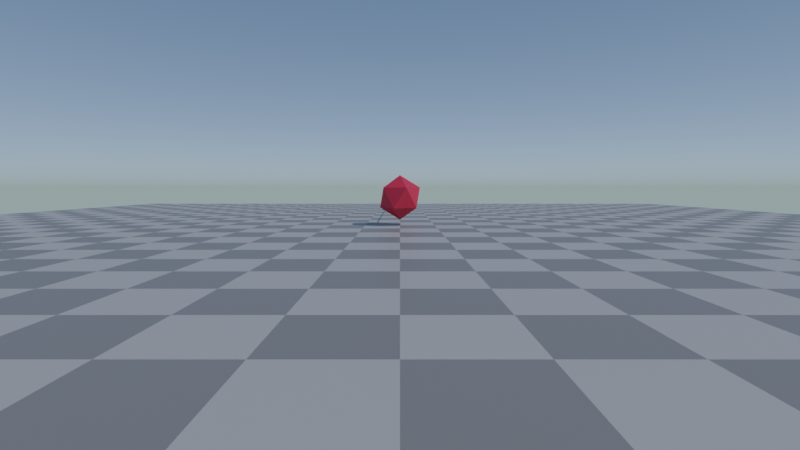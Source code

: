 # Source: sound.blend  (saved by Blender 2.93.21; exported with 4.5.12 LTS)
import bpy
from mathutils import Matrix  # noqa: F401  (used for matrix-valued properties, if any)

bpy.ops.wm.read_factory_settings(use_empty=True)
scene = bpy.context.scene
scene.name = 'Scene'

# ---- collections
col_collection = bpy.data.collections.new('Collection'); scene.collection.children.link(col_collection)

# ---- materials (node trees are filled in below, after node groups)
mat_checker = bpy.data.materials.new('Checker')
mat_checker.use_transparent_shadow = False
mat_material = bpy.data.materials.new('Material')
mat_material.use_transparent_shadow = False

# ---- material node trees
mat_checker.use_nodes = True; mat_checker.node_tree.nodes.clear()
_N = mat_checker.node_tree.nodes; _L = mat_checker.node_tree.links
n0 = _N.new('ShaderNodeBsdfPrincipled'); n0.name = 'Principled BSDF'; n0.location = (10, 300)
n0.distribution = 'GGX'
n0.subsurface_method = 'BURLEY'
n0.inputs[3].default_value = 1.45
n0.inputs[27].default_value = (0.0, 0.0, 0.0, 1.0)
n0.inputs[28].default_value = 1.0
n1 = _N.new('ShaderNodeOutputMaterial'); n1.name = 'Material Output'; n1.location = (300, 300)
n2 = _N.new('ShaderNodeTexChecker'); n2.name = 'Checker Texture'; n2.location = (-220, 280)
n2.inputs[1].default_value = (0.4034, 0.4034, 0.4034, 1.0)
n2.inputs[3].default_value = 32.0
_L.new(n0.outputs[0], n1.inputs[0])
_L.new(n2.outputs[0], n0.inputs[0])
n1.is_active_output = True
mat_material.use_nodes = True; mat_material.node_tree.nodes.clear()
_N = mat_material.node_tree.nodes; _L = mat_material.node_tree.links
n0 = _N.new('ShaderNodeBsdfPrincipled'); n0.name = 'Principled BSDF'; n0.location = (10, 300)
n0.distribution = 'GGX'
n0.subsurface_method = 'BURLEY'
n0.inputs[0].default_value = (0.624, 0.02416, 0.05613, 1.0)
n0.inputs[3].default_value = 1.45
n0.inputs[27].default_value = (0.0, 0.0, 0.0, 1.0)
n0.inputs[28].default_value = 1.0
n1 = _N.new('ShaderNodeOutputMaterial'); n1.name = 'Material Output'; n1.location = (300, 300)
_L.new(n0.outputs[0], n1.inputs[0])
n1.is_active_output = True

# ---- world
world_world = bpy.data.worlds.new('World'); scene.world = world_world
world_world.use_nodes = True; world_world.node_tree.nodes.clear()
_N = world_world.node_tree.nodes; _L = world_world.node_tree.links
n0 = _N.new('ShaderNodeOutputWorld'); n0.name = 'World Output'; n0.location = (300, 300)
n1 = _N.new('ShaderNodeBackground'); n1.name = 'Background'; n1.location = (10, 300)
n1.inputs[1].default_value = 2.0
n2 = _N.new('ShaderNodeTexSky'); n2.name = 'Sky Texture'; n2.location = (-190, 280)
n2.sky_type = 'HOSEK_WILKIE'
_L.new(n1.outputs[0], n0.inputs[0])
_L.new(n2.outputs[0], n1.inputs[0])
n0.is_active_output = True
world_world.color = (0.05088, 0.05088, 0.05088)
world_world.use_sun_shadow = False
world_world.sun_shadow_jitter_overblur = 0.0

# ---- cameras
cam_camera = bpy.data.cameras.new('Camera')
cam_camera.clip_end = 100.0
cam_camera.lens = 20.0
cam_camera.ortho_scale = 7.314

# ---- lights
light_sun = bpy.data.lights.new('Sun', 'SUN')
light_sun.transmission_factor = 0.0
light_sun.energy = 2.0
light_sun.shadow_soft_size = 0.125

# ---- meshes
me_plane = bpy.data.meshes.new('Plane')
me_plane.from_pydata([(-1.0, -1.0, 0.0), (1.0, -1.0, 0.0), (-1.0, 1.0, 0.0), (1.0, 1.0, 0.0)], [], [(0, 1, 3, 2)])
_uv = me_plane.uv_layers.new(name='UVMap')
_uv.uv.foreach_set('vector', [0.0, 0.0, 1.0, 0.0, 1.0, 1.0, 0.0, 1.0])
me_plane.materials.append(mat_checker)
me_plane.use_remesh_fix_poles = True
me_plane.use_remesh_preserve_attributes = False
me_plane.update()
me_cylinder = bpy.data.meshes.new('Cylinder')
me_cylinder.from_pydata([(-9.313e-10, 2.5, 0.0125), (-9.313e-10, -2.5, 0.0125), (0.01083, 2.5, -0.00625), (0.01083, -2.5, -0.00625), (-0.01083, 2.5, -0.00625), (-0.01083, -2.5, -0.00625)], [], [(0, 1, 3, 2), (2, 3, 5, 4), (3, 1, 5), (4, 5, 1, 0), (0, 2, 4)])
_uv = me_cylinder.uv_layers.new(name='UVMap')
_uv.uv.foreach_set('vector', [1.0, 0.5, 1.0, 1.0, 0.6667, 1.0, 0.6667, 0.5, 0.6667, 0.5, 0.6667, 1.0, 0.3333, 1.0, 0.3333, 0.5, 0.4578, 0.13, 0.25, 0.49, 0.04215, 0.13, 0.3333, 0.5, 0.3333, 1.0, -5.96e-08, 1.0, -5.96e-08, 0.5, 0.75, 0.49, 0.9578, 0.13, 0.5422, 0.13])
me_cylinder.materials.append(mat_material)
me_cylinder.use_remesh_fix_poles = True
me_cylinder.use_remesh_preserve_attributes = False
me_cylinder.update()
me_solid = bpy.data.meshes.new('Solid')
me_solid.from_pydata([(0.0, 0.0, 0.2), (0.1886, 0.0, -0.06667), (-0.09428, 0.1633, -0.06667), (-0.09428, -0.1633, -0.06667)], [], [(0, 1, 2), (0, 2, 3), (0, 3, 1), (1, 3, 2)])
me_solid.materials.append(mat_material)
me_solid.use_remesh_fix_poles = True
me_solid.use_remesh_preserve_attributes = False
me_solid.update()
me_icosphere_001 = bpy.data.meshes.new('Icosphere.001')
me_icosphere_001.from_pydata([(0.0, 0.0, -0.4), (0.2894, -0.2103, -0.1789), (-0.1106, -0.3403, -0.1789), (-0.3578, 0.0, -0.1789), (-0.1106, 0.3403, -0.1789), (0.2894, 0.2103, -0.1789), (0.1106, -0.3403, 0.1789), (-0.2894, -0.2103, 0.1789), (-0.2894, 0.2103, 0.1789), (0.1106, 0.3403, 0.1789), (0.3578, 0.0, 0.1789), (0.0, 0.0, 0.4)], [], [(0, 1, 2), (1, 0, 5), (0, 2, 3), (0, 3, 4), (0, 4, 5), (1, 5, 10), (2, 1, 6), (3, 2, 7), (4, 3, 8), (5, 4, 9), (1, 10, 6), (2, 6, 7), (3, 7, 8), (4, 8, 9), (5, 9, 10), (6, 10, 11), (7, 6, 11), (8, 7, 11), (9, 8, 11), (10, 9, 11)])
_uv = me_icosphere_001.uv_layers.new(name='UVMap')
_uv.uv.foreach_set('vector', [0.1818, 0.0, 0.2727, 0.1575, 0.09091, 0.1575, 0.2727, 0.1575, 0.3636, 0.0, 0.4545, 0.1575, 0.9091, 0.0, 1.0, 0.1575, 0.8182, 0.1575, 0.7273, 0.0, 0.8182, 0.1575, 0.6364, 0.1575, 0.5455, 0.0, 0.6364, 0.1575, 0.4545, 0.1575, 0.2727, 0.1575, 0.4545, 0.1575, 0.3636, 0.3149, 0.09091, 0.1575, 0.2727, 0.1575, 0.1818, 0.3149, 0.8182, 0.1575, 1.0, 0.1575, 0.9091, 0.3149, 0.6364, 0.1575, 0.8182, 0.1575, 0.7273, 0.3149, 0.4545, 0.1575, 0.6364, 0.1575, 0.5455, 0.3149, 0.2727, 0.1575, 0.3636, 0.3149, 0.1818, 0.3149, 0.09091, 0.1575, 0.1818, 0.3149, 0.0, 0.3149, 0.8182, 0.1575, 0.9091, 0.3149, 0.7273, 0.3149, 0.6364, 0.1575, 0.7273, 0.3149, 0.5455, 0.3149, 0.4545, 0.1575, 0.5455, 0.3149, 0.3636, 0.3149, 0.1818, 0.3149, 0.3636, 0.3149, 0.2727, 0.4724, 0.0, 0.3149, 0.1818, 0.3149, 0.09091, 0.4724, 0.7273, 0.3149, 0.9091, 0.3149, 0.8182, 0.4724, 0.5455, 0.3149, 0.7273, 0.3149, 0.6364, 0.4724, 0.3636, 0.3149, 0.5455, 0.3149, 0.4545, 0.4724])
me_icosphere_001.materials.append(mat_material)
me_icosphere_001.use_remesh_fix_poles = True
me_icosphere_001.use_remesh_preserve_attributes = False
me_icosphere_001.update()

# ---- objects
ob_camera = bpy.data.objects.new('Camera', cam_camera)
ob_speaker = bpy.data.objects.new('Speaker', None)
ob_center = bpy.data.objects.new('Center', None)
ob_sun = bpy.data.objects.new('Sun', light_sun)
ob_plane = bpy.data.objects.new('Plane', me_plane)
ob_cylinder = bpy.data.objects.new('Cylinder', me_cylinder)
ob_solid = bpy.data.objects.new('Solid', me_solid)
ob_icosphere = bpy.data.objects.new('Icosphere', me_icosphere_001)

# ---- transforms, parenting, visibility, modifiers, constraints
ob_camera.location = (0.0, -8.0, 0.2)
ob_camera.rotation_euler = (1.484, -0.0, 0.0)
ob_camera.lock_rotations_4d = False
ob_camera.empty_display_type = 'ARROWS'
ob_camera.color = (0.0, 0.0, 0.0, 0.0)
ob_camera.display_type = 'WIRE'
ob_camera.lineart.crease_threshold = 0.0
ob_speaker.parent = ob_center
ob_speaker.location = (0.0, 5.0, 0.0)
ob_speaker.rotation_euler = (-1.571, -0.0, 0.0)
ob_speaker.track_axis = 'NEG_Z'
ob_speaker.up_axis = 'Y'
ob_speaker.empty_image_offset = (0.0, 0.0)
ob_center.location = (0.0, 0.0, 0.0)
ob_center.show_name = True
ob_sun.location = (0.0, 0.0, 5.0)
ob_sun.rotation_euler = (0.7679, 0.0, 1.152)
ob_plane.location = (0.0, 0.0, -0.5)
ob_plane.scale = (10.0, 10.0, 7.5)
ob_cylinder.parent = ob_center
ob_cylinder.location = (0.0, 2.5, 0.0)
ob_solid.parent = ob_center
ob_solid.location = (0.0, 5.0, 0.0)
ob_solid.rotation_euler = (1.571, -0.0, 0.0)
ob_icosphere.parent = ob_center
ob_icosphere.location = (0.0, 0.0, 0.0)

# ---- collection membership
col_collection.objects.link(ob_camera)
col_collection.objects.link(ob_speaker)
col_collection.objects.link(ob_center)
col_collection.objects.link(ob_sun)
col_collection.objects.link(ob_plane)
col_collection.objects.link(ob_cylinder)
col_collection.objects.link(ob_solid)
col_collection.objects.link(ob_icosphere)

# ---- scene / render settings (as saved in the file)
scene.camera = ob_camera
scene.frame_start = 1; scene.frame_end = 134; scene.frame_set(1)
scene.render.engine = 'BLENDER_EEVEE_NEXT'
scene.render.resolution_percentage = 50
scene.render.fps = 60
scene.cycles.use_denoising = False
scene.cycles.samples = 128
scene.cycles.sampling_pattern = 'TABULATED_SOBOL'
scene.cycles.use_adaptive_sampling = False
scene.cycles.use_light_tree = False
scene.view_settings.view_transform = 'Filmic'
bpy.context.view_layer.update()
